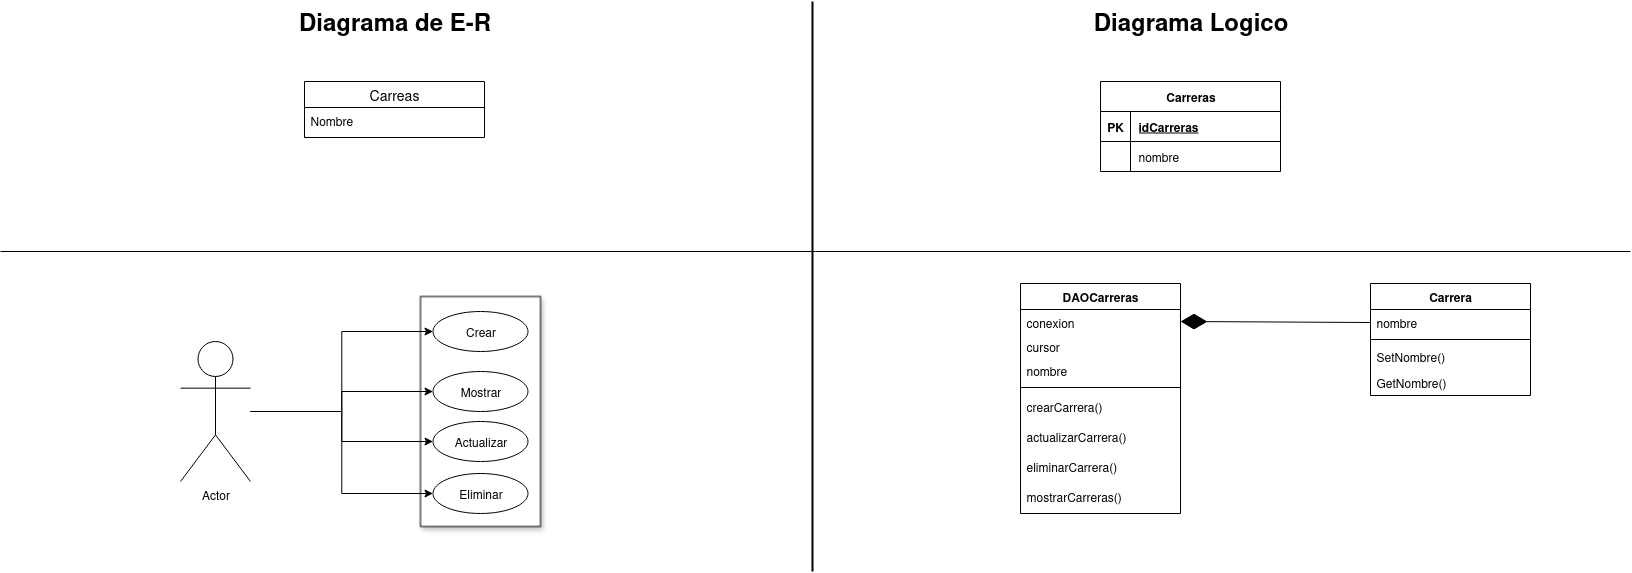

The diagram above was exported from draw.io. Its source (the exported page's mxGraphModel, read from the mxfile embedded in the PNG):
<mxGraphModel dx="1167" dy="767" grid="1" gridSize="10" guides="1" tooltips="1" connect="1" arrows="1" fold="1" page="1" pageScale="1" pageWidth="827" pageHeight="583" math="0" shadow="0">
  <root>
    <mxCell id="0" />
    <mxCell id="1" parent="0" />
    <mxCell id="QkCth86QIOd6BvmldvfB-54" value="" style="whiteSpace=wrap;html=1;verticalAlign=top;shadow=1;" vertex="1" parent="1">
      <mxGeometry x="440" y="305" width="120" height="230" as="geometry" />
    </mxCell>
    <mxCell id="QkCth86QIOd6BvmldvfB-11" value="Carreas" style="swimlane;fontStyle=0;childLayout=stackLayout;horizontal=1;startSize=26;horizontalStack=0;resizeParent=1;resizeParentMax=0;resizeLast=0;collapsible=1;marginBottom=0;align=center;fontSize=14;" vertex="1" parent="1">
      <mxGeometry x="324" y="90" width="180" height="56" as="geometry" />
    </mxCell>
    <mxCell id="QkCth86QIOd6BvmldvfB-13" value="Nombre" style="text;strokeColor=none;fillColor=none;spacingLeft=4;spacingRight=4;overflow=hidden;rotatable=0;points=[[0,0.5],[1,0.5]];portConstraint=eastwest;fontSize=12;whiteSpace=wrap;html=1;" vertex="1" parent="QkCth86QIOd6BvmldvfB-11">
      <mxGeometry y="26" width="180" height="30" as="geometry" />
    </mxCell>
    <mxCell id="QkCth86QIOd6BvmldvfB-15" value="Diagrama de E-R" style="text;strokeColor=none;fillColor=none;html=1;fontSize=24;fontStyle=1;verticalAlign=middle;align=center;" vertex="1" parent="1">
      <mxGeometry x="364" y="10" width="100" height="40" as="geometry" />
    </mxCell>
    <mxCell id="QkCth86QIOd6BvmldvfB-16" value="" style="endArrow=none;html=1;rounded=0;" edge="1" parent="1">
      <mxGeometry width="50" height="50" relative="1" as="geometry">
        <mxPoint x="20" y="260" as="sourcePoint" />
        <mxPoint x="1650" y="260" as="targetPoint" />
        <Array as="points" />
      </mxGeometry>
    </mxCell>
    <mxCell id="QkCth86QIOd6BvmldvfB-17" value="Carreras" style="shape=table;startSize=30;container=1;collapsible=1;childLayout=tableLayout;fixedRows=1;rowLines=0;fontStyle=1;align=center;resizeLast=1;html=1;" vertex="1" parent="1">
      <mxGeometry x="1120" y="90" width="180" height="90" as="geometry" />
    </mxCell>
    <mxCell id="QkCth86QIOd6BvmldvfB-18" value="" style="shape=tableRow;horizontal=0;startSize=0;swimlaneHead=0;swimlaneBody=0;fillColor=none;collapsible=0;dropTarget=0;points=[[0,0.5],[1,0.5]];portConstraint=eastwest;top=0;left=0;right=0;bottom=1;" vertex="1" parent="QkCth86QIOd6BvmldvfB-17">
      <mxGeometry y="30" width="180" height="30" as="geometry" />
    </mxCell>
    <mxCell id="QkCth86QIOd6BvmldvfB-19" value="PK" style="shape=partialRectangle;connectable=0;fillColor=none;top=0;left=0;bottom=0;right=0;fontStyle=1;overflow=hidden;whiteSpace=wrap;html=1;" vertex="1" parent="QkCth86QIOd6BvmldvfB-18">
      <mxGeometry width="30" height="30" as="geometry">
        <mxRectangle width="30" height="30" as="alternateBounds" />
      </mxGeometry>
    </mxCell>
    <mxCell id="QkCth86QIOd6BvmldvfB-20" value="idCarreras" style="shape=partialRectangle;connectable=0;fillColor=none;top=0;left=0;bottom=0;right=0;align=left;spacingLeft=6;fontStyle=5;overflow=hidden;whiteSpace=wrap;html=1;" vertex="1" parent="QkCth86QIOd6BvmldvfB-18">
      <mxGeometry x="30" width="150" height="30" as="geometry">
        <mxRectangle width="150" height="30" as="alternateBounds" />
      </mxGeometry>
    </mxCell>
    <mxCell id="QkCth86QIOd6BvmldvfB-21" value="" style="shape=tableRow;horizontal=0;startSize=0;swimlaneHead=0;swimlaneBody=0;fillColor=none;collapsible=0;dropTarget=0;points=[[0,0.5],[1,0.5]];portConstraint=eastwest;top=0;left=0;right=0;bottom=0;" vertex="1" parent="QkCth86QIOd6BvmldvfB-17">
      <mxGeometry y="60" width="180" height="30" as="geometry" />
    </mxCell>
    <mxCell id="QkCth86QIOd6BvmldvfB-22" value="" style="shape=partialRectangle;connectable=0;fillColor=none;top=0;left=0;bottom=0;right=0;editable=1;overflow=hidden;whiteSpace=wrap;html=1;" vertex="1" parent="QkCth86QIOd6BvmldvfB-21">
      <mxGeometry width="30" height="30" as="geometry">
        <mxRectangle width="30" height="30" as="alternateBounds" />
      </mxGeometry>
    </mxCell>
    <mxCell id="QkCth86QIOd6BvmldvfB-23" value="nombre" style="shape=partialRectangle;connectable=0;fillColor=none;top=0;left=0;bottom=0;right=0;align=left;spacingLeft=6;overflow=hidden;whiteSpace=wrap;html=1;" vertex="1" parent="QkCth86QIOd6BvmldvfB-21">
      <mxGeometry x="30" width="150" height="30" as="geometry">
        <mxRectangle width="150" height="30" as="alternateBounds" />
      </mxGeometry>
    </mxCell>
    <mxCell id="QkCth86QIOd6BvmldvfB-30" value="Diagrama Logico" style="text;strokeColor=none;fillColor=none;html=1;fontSize=24;fontStyle=1;verticalAlign=middle;align=center;" vertex="1" parent="1">
      <mxGeometry x="1160" y="10" width="100" height="40" as="geometry" />
    </mxCell>
    <mxCell id="QkCth86QIOd6BvmldvfB-33" value="Carrera" style="swimlane;fontStyle=1;align=center;verticalAlign=top;childLayout=stackLayout;horizontal=1;startSize=26;horizontalStack=0;resizeParent=1;resizeParentMax=0;resizeLast=0;collapsible=1;marginBottom=0;whiteSpace=wrap;html=1;" vertex="1" parent="1">
      <mxGeometry x="1390" y="292" width="160" height="112" as="geometry" />
    </mxCell>
    <mxCell id="QkCth86QIOd6BvmldvfB-34" value="nombre" style="text;strokeColor=none;fillColor=none;align=left;verticalAlign=top;spacingLeft=4;spacingRight=4;overflow=hidden;rotatable=0;points=[[0,0.5],[1,0.5]];portConstraint=eastwest;whiteSpace=wrap;html=1;" vertex="1" parent="QkCth86QIOd6BvmldvfB-33">
      <mxGeometry y="26" width="160" height="26" as="geometry" />
    </mxCell>
    <mxCell id="QkCth86QIOd6BvmldvfB-35" value="" style="line;strokeWidth=1;fillColor=none;align=left;verticalAlign=middle;spacingTop=-1;spacingLeft=3;spacingRight=3;rotatable=0;labelPosition=right;points=[];portConstraint=eastwest;strokeColor=inherit;" vertex="1" parent="QkCth86QIOd6BvmldvfB-33">
      <mxGeometry y="52" width="160" height="8" as="geometry" />
    </mxCell>
    <mxCell id="QkCth86QIOd6BvmldvfB-36" value="SetNombre()" style="text;strokeColor=none;fillColor=none;align=left;verticalAlign=top;spacingLeft=4;spacingRight=4;overflow=hidden;rotatable=0;points=[[0,0.5],[1,0.5]];portConstraint=eastwest;whiteSpace=wrap;html=1;" vertex="1" parent="QkCth86QIOd6BvmldvfB-33">
      <mxGeometry y="60" width="160" height="26" as="geometry" />
    </mxCell>
    <mxCell id="QkCth86QIOd6BvmldvfB-37" value="GetNombre()" style="text;strokeColor=none;fillColor=none;align=left;verticalAlign=top;spacingLeft=4;spacingRight=4;overflow=hidden;rotatable=0;points=[[0,0.5],[1,0.5]];portConstraint=eastwest;whiteSpace=wrap;html=1;" vertex="1" parent="QkCth86QIOd6BvmldvfB-33">
      <mxGeometry y="86" width="160" height="26" as="geometry" />
    </mxCell>
    <mxCell id="QkCth86QIOd6BvmldvfB-38" value="DAOCarreras" style="swimlane;fontStyle=1;align=center;verticalAlign=top;childLayout=stackLayout;horizontal=1;startSize=26;horizontalStack=0;resizeParent=1;resizeParentMax=0;resizeLast=0;collapsible=1;marginBottom=0;whiteSpace=wrap;html=1;" vertex="1" parent="1">
      <mxGeometry x="1040" y="292" width="160" height="230" as="geometry" />
    </mxCell>
    <mxCell id="QkCth86QIOd6BvmldvfB-39" value="&lt;div&gt;conexion&amp;nbsp;&lt;/div&gt;&lt;div&gt;&lt;br&gt;&lt;/div&gt;" style="text;strokeColor=none;fillColor=none;align=left;verticalAlign=top;spacingLeft=4;spacingRight=4;overflow=hidden;rotatable=0;points=[[0,0.5],[1,0.5]];portConstraint=eastwest;whiteSpace=wrap;html=1;" vertex="1" parent="QkCth86QIOd6BvmldvfB-38">
      <mxGeometry y="26" width="160" height="24" as="geometry" />
    </mxCell>
    <mxCell id="QkCth86QIOd6BvmldvfB-46" value="cursor" style="text;strokeColor=none;fillColor=none;align=left;verticalAlign=top;spacingLeft=4;spacingRight=4;overflow=hidden;rotatable=0;points=[[0,0.5],[1,0.5]];portConstraint=eastwest;whiteSpace=wrap;html=1;" vertex="1" parent="QkCth86QIOd6BvmldvfB-38">
      <mxGeometry y="50" width="160" height="24" as="geometry" />
    </mxCell>
    <mxCell id="QkCth86QIOd6BvmldvfB-47" value="nombre" style="text;strokeColor=none;fillColor=none;align=left;verticalAlign=top;spacingLeft=4;spacingRight=4;overflow=hidden;rotatable=0;points=[[0,0.5],[1,0.5]];portConstraint=eastwest;whiteSpace=wrap;html=1;" vertex="1" parent="QkCth86QIOd6BvmldvfB-38">
      <mxGeometry y="74" width="160" height="24" as="geometry" />
    </mxCell>
    <mxCell id="QkCth86QIOd6BvmldvfB-40" value="" style="line;strokeWidth=1;fillColor=none;align=left;verticalAlign=middle;spacingTop=-1;spacingLeft=3;spacingRight=3;rotatable=0;labelPosition=right;points=[];portConstraint=eastwest;strokeColor=inherit;" vertex="1" parent="QkCth86QIOd6BvmldvfB-38">
      <mxGeometry y="98" width="160" height="12" as="geometry" />
    </mxCell>
    <mxCell id="QkCth86QIOd6BvmldvfB-41" value="crearCarrera()" style="text;strokeColor=none;fillColor=none;align=left;verticalAlign=top;spacingLeft=4;spacingRight=4;overflow=hidden;rotatable=0;points=[[0,0.5],[1,0.5]];portConstraint=eastwest;whiteSpace=wrap;html=1;" vertex="1" parent="QkCth86QIOd6BvmldvfB-38">
      <mxGeometry y="110" width="160" height="30" as="geometry" />
    </mxCell>
    <mxCell id="QkCth86QIOd6BvmldvfB-48" value="actualizarCarrera()" style="text;strokeColor=none;fillColor=none;align=left;verticalAlign=top;spacingLeft=4;spacingRight=4;overflow=hidden;rotatable=0;points=[[0,0.5],[1,0.5]];portConstraint=eastwest;whiteSpace=wrap;html=1;" vertex="1" parent="QkCth86QIOd6BvmldvfB-38">
      <mxGeometry y="140" width="160" height="30" as="geometry" />
    </mxCell>
    <mxCell id="QkCth86QIOd6BvmldvfB-49" value="eliminarCarrera()" style="text;strokeColor=none;fillColor=none;align=left;verticalAlign=top;spacingLeft=4;spacingRight=4;overflow=hidden;rotatable=0;points=[[0,0.5],[1,0.5]];portConstraint=eastwest;whiteSpace=wrap;html=1;" vertex="1" parent="QkCth86QIOd6BvmldvfB-38">
      <mxGeometry y="170" width="160" height="30" as="geometry" />
    </mxCell>
    <mxCell id="QkCth86QIOd6BvmldvfB-50" value="mostrarCarreras()" style="text;strokeColor=none;fillColor=none;align=left;verticalAlign=top;spacingLeft=4;spacingRight=4;overflow=hidden;rotatable=0;points=[[0,0.5],[1,0.5]];portConstraint=eastwest;whiteSpace=wrap;html=1;" vertex="1" parent="QkCth86QIOd6BvmldvfB-38">
      <mxGeometry y="200" width="160" height="30" as="geometry" />
    </mxCell>
    <mxCell id="QkCth86QIOd6BvmldvfB-42" value="" style="endArrow=diamondThin;endFill=1;endSize=24;html=1;rounded=0;exitX=0;exitY=0.5;exitDx=0;exitDy=0;entryX=1;entryY=0.5;entryDx=0;entryDy=0;" edge="1" parent="1" source="QkCth86QIOd6BvmldvfB-34" target="QkCth86QIOd6BvmldvfB-39">
      <mxGeometry width="160" relative="1" as="geometry">
        <mxPoint x="644" y="330.9999999999998" as="sourcePoint" />
        <mxPoint x="574" y="462" as="targetPoint" />
        <Array as="points" />
      </mxGeometry>
    </mxCell>
    <mxCell id="QkCth86QIOd6BvmldvfB-78" style="edgeStyle=orthogonalEdgeStyle;rounded=0;orthogonalLoop=1;jettySize=auto;html=1;" edge="1" parent="1" source="QkCth86QIOd6BvmldvfB-53" target="QkCth86QIOd6BvmldvfB-57">
      <mxGeometry relative="1" as="geometry" />
    </mxCell>
    <mxCell id="QkCth86QIOd6BvmldvfB-79" style="edgeStyle=orthogonalEdgeStyle;rounded=0;orthogonalLoop=1;jettySize=auto;html=1;entryX=0;entryY=0.5;entryDx=0;entryDy=0;" edge="1" parent="1" source="QkCth86QIOd6BvmldvfB-53" target="QkCth86QIOd6BvmldvfB-59">
      <mxGeometry relative="1" as="geometry" />
    </mxCell>
    <mxCell id="QkCth86QIOd6BvmldvfB-80" style="edgeStyle=orthogonalEdgeStyle;rounded=0;orthogonalLoop=1;jettySize=auto;html=1;entryX=0;entryY=0.5;entryDx=0;entryDy=0;" edge="1" parent="1" source="QkCth86QIOd6BvmldvfB-53" target="QkCth86QIOd6BvmldvfB-60">
      <mxGeometry relative="1" as="geometry" />
    </mxCell>
    <mxCell id="QkCth86QIOd6BvmldvfB-81" style="edgeStyle=orthogonalEdgeStyle;rounded=0;orthogonalLoop=1;jettySize=auto;html=1;entryX=0;entryY=0.5;entryDx=0;entryDy=0;" edge="1" parent="1" source="QkCth86QIOd6BvmldvfB-53" target="QkCth86QIOd6BvmldvfB-61">
      <mxGeometry relative="1" as="geometry" />
    </mxCell>
    <mxCell id="QkCth86QIOd6BvmldvfB-53" value="Actor" style="shape=umlActor;verticalLabelPosition=bottom;verticalAlign=top;html=1;" vertex="1" parent="1">
      <mxGeometry x="200" y="350" width="70" height="140" as="geometry" />
    </mxCell>
    <mxCell id="QkCth86QIOd6BvmldvfB-57" value="Crear" style="ellipse;whiteSpace=wrap;html=1;" vertex="1" parent="1">
      <mxGeometry x="452.5" y="320" width="95" height="40" as="geometry" />
    </mxCell>
    <mxCell id="QkCth86QIOd6BvmldvfB-59" value="Mostrar" style="ellipse;whiteSpace=wrap;html=1;" vertex="1" parent="1">
      <mxGeometry x="452.5" y="380" width="95" height="40" as="geometry" />
    </mxCell>
    <mxCell id="QkCth86QIOd6BvmldvfB-60" value="Actualizar" style="ellipse;whiteSpace=wrap;html=1;" vertex="1" parent="1">
      <mxGeometry x="452.5" y="430" width="95" height="40" as="geometry" />
    </mxCell>
    <mxCell id="QkCth86QIOd6BvmldvfB-61" value="Eliminar" style="ellipse;whiteSpace=wrap;html=1;" vertex="1" parent="1">
      <mxGeometry x="452.5" y="482" width="95" height="40" as="geometry" />
    </mxCell>
    <mxCell id="QkCth86QIOd6BvmldvfB-67" value="" style="line;strokeWidth=2;direction=south;html=1;" vertex="1" parent="1">
      <mxGeometry x="827" y="260" width="10" height="320" as="geometry" />
    </mxCell>
    <mxCell id="QkCth86QIOd6BvmldvfB-69" value="" style="line;strokeWidth=2;direction=south;html=1;" vertex="1" parent="1">
      <mxGeometry x="827" y="10" width="10" height="250" as="geometry" />
    </mxCell>
  </root>
</mxGraphModel>